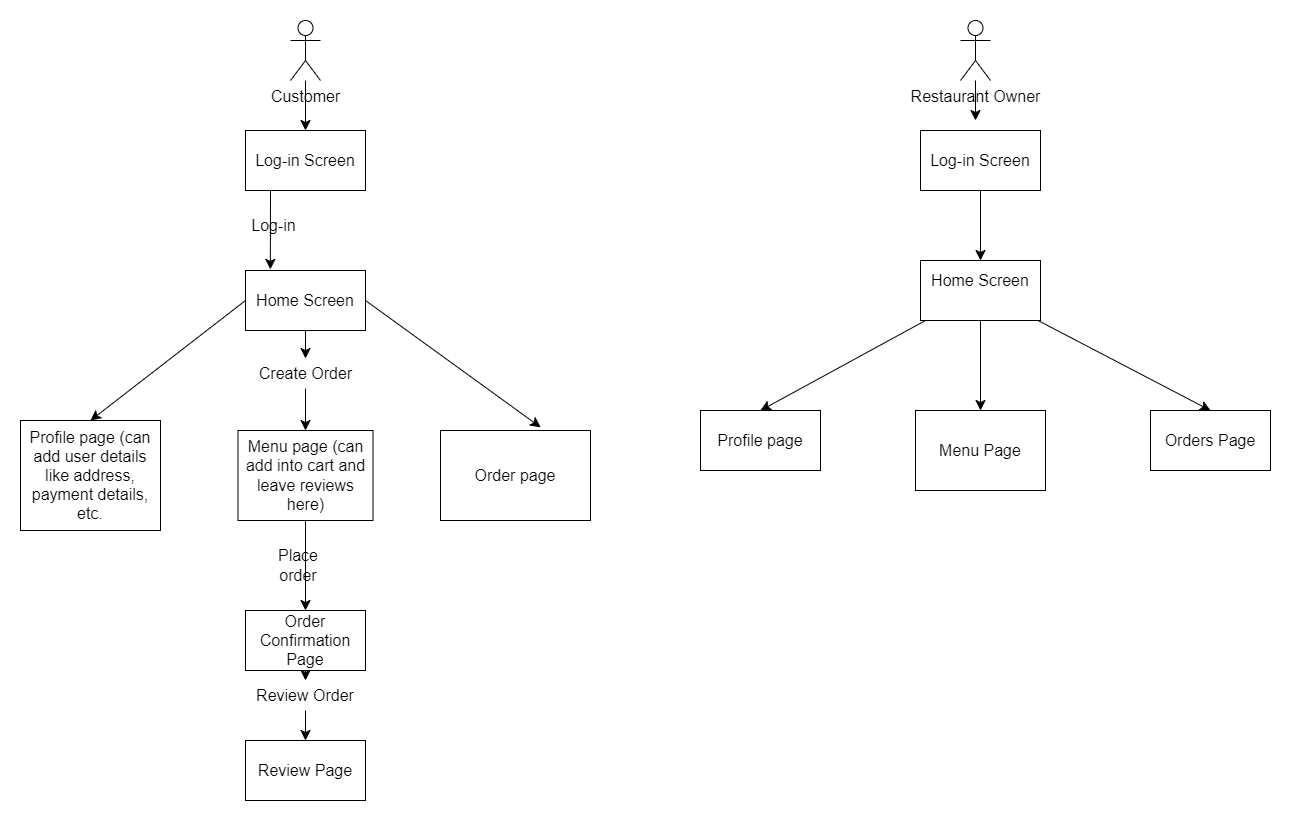

The diagram above was exported from draw.io. Its source (the exported page's mxGraphModel, read from the mxfile embedded in the PNG):
<mxGraphModel dx="3825" dy="2318" grid="1" gridSize="10" guides="1" tooltips="1" connect="1" arrows="1" fold="1" page="0" pageScale="1" pageWidth="827" pageHeight="1169" math="0" shadow="0">
  <root>
    <mxCell id="0" />
    <mxCell id="1" parent="0" />
    <mxCell id="eUFFDJu7GsbOCR61ex-w-2" style="edgeStyle=none;curved=1;rounded=0;orthogonalLoop=1;jettySize=auto;html=1;fontSize=12;startSize=8;endSize=8;" parent="1" source="eUFFDJu7GsbOCR61ex-w-1" target="eUFFDJu7GsbOCR61ex-w-3" edge="1">
      <mxGeometry relative="1" as="geometry">
        <mxPoint x="-735" y="-330" as="targetPoint" />
      </mxGeometry>
    </mxCell>
    <mxCell id="eUFFDJu7GsbOCR61ex-w-1" value="Customer" style="shape=umlActor;verticalLabelPosition=bottom;verticalAlign=top;html=1;outlineConnect=0;fontSize=16;" parent="1" vertex="1">
      <mxGeometry x="-750" y="-470" width="30" height="60" as="geometry" />
    </mxCell>
    <mxCell id="eUFFDJu7GsbOCR61ex-w-4" style="edgeStyle=none;curved=1;rounded=0;orthogonalLoop=1;jettySize=auto;html=1;exitX=0.5;exitY=1;exitDx=0;exitDy=0;fontSize=12;startSize=8;endSize=8;entryX=0.207;entryY=-0.018;entryDx=0;entryDy=0;entryPerimeter=0;" parent="1" edge="1" target="Toxy2ywNvcFTj15BjcM4-8">
      <mxGeometry relative="1" as="geometry">
        <mxPoint x="-770" y="-260" as="targetPoint" />
        <mxPoint x="-770" y="-300" as="sourcePoint" />
      </mxGeometry>
    </mxCell>
    <mxCell id="eUFFDJu7GsbOCR61ex-w-3" value="Log-in Screen" style="rounded=0;whiteSpace=wrap;html=1;fontSize=16;" parent="1" vertex="1">
      <mxGeometry x="-795" y="-360" width="120" height="60" as="geometry" />
    </mxCell>
    <mxCell id="eUFFDJu7GsbOCR61ex-w-6" style="edgeStyle=none;curved=1;rounded=0;orthogonalLoop=1;jettySize=auto;html=1;fontSize=12;startSize=8;endSize=8;entryX=0.5;entryY=0;entryDx=0;entryDy=0;exitX=0.5;exitY=1;exitDx=0;exitDy=0;" parent="1" source="Toxy2ywNvcFTj15BjcM4-11" edge="1" target="eUFFDJu7GsbOCR61ex-w-8">
      <mxGeometry relative="1" as="geometry">
        <mxPoint x="-735" y="-190" as="targetPoint" />
        <mxPoint x="-735" y="-140" as="sourcePoint" />
      </mxGeometry>
    </mxCell>
    <mxCell id="Toxy2ywNvcFTj15BjcM4-1" style="edgeStyle=none;curved=1;rounded=0;orthogonalLoop=1;jettySize=auto;html=1;fontSize=12;startSize=8;endSize=8;exitX=0;exitY=0.5;exitDx=0;exitDy=0;entryX=0.5;entryY=0;entryDx=0;entryDy=0;" edge="1" parent="1" source="Toxy2ywNvcFTj15BjcM4-8" target="eUFFDJu7GsbOCR61ex-w-7">
      <mxGeometry relative="1" as="geometry">
        <mxPoint x="-960" y="-190" as="targetPoint" />
        <mxPoint x="-810" y="-139.99948717948706" as="sourcePoint" />
      </mxGeometry>
    </mxCell>
    <mxCell id="eUFFDJu7GsbOCR61ex-w-5" value="Log-in" style="text;html=1;align=center;verticalAlign=middle;resizable=0;points=[];autosize=1;strokeColor=none;fillColor=none;fontSize=16;" parent="1" vertex="1">
      <mxGeometry x="-802.5" y="-280" width="70" height="30" as="geometry" />
    </mxCell>
    <mxCell id="eUFFDJu7GsbOCR61ex-w-7" value="Profile page (can add user details like address, payment details, etc." style="rounded=0;whiteSpace=wrap;html=1;fontSize=16;" parent="1" vertex="1">
      <mxGeometry x="-1020" y="-70" width="140" height="110" as="geometry" />
    </mxCell>
    <mxCell id="Toxy2ywNvcFTj15BjcM4-23" style="edgeStyle=none;curved=1;rounded=0;orthogonalLoop=1;jettySize=auto;html=1;fontSize=12;startSize=8;endSize=8;" edge="1" parent="1" source="eUFFDJu7GsbOCR61ex-w-8" target="Toxy2ywNvcFTj15BjcM4-13">
      <mxGeometry relative="1" as="geometry" />
    </mxCell>
    <mxCell id="eUFFDJu7GsbOCR61ex-w-8" value="Menu page (can add into cart and leave reviews here)" style="rounded=0;whiteSpace=wrap;html=1;fontSize=16;" parent="1" vertex="1">
      <mxGeometry x="-802.5" y="-60" width="135" height="90" as="geometry" />
    </mxCell>
    <mxCell id="eUFFDJu7GsbOCR61ex-w-9" value="Order page" style="rounded=0;whiteSpace=wrap;html=1;fontSize=16;" parent="1" vertex="1">
      <mxGeometry x="-600" y="-60" width="150" height="90" as="geometry" />
    </mxCell>
    <mxCell id="Toxy2ywNvcFTj15BjcM4-7" style="edgeStyle=none;curved=1;rounded=0;orthogonalLoop=1;jettySize=auto;html=1;fontSize=12;startSize=8;endSize=8;" edge="1" parent="1" source="Toxy2ywNvcFTj15BjcM4-3">
      <mxGeometry relative="1" as="geometry">
        <mxPoint x="-65" y="-370" as="targetPoint" />
      </mxGeometry>
    </mxCell>
    <mxCell id="Toxy2ywNvcFTj15BjcM4-3" value="Restaurant Owner" style="shape=umlActor;verticalLabelPosition=bottom;verticalAlign=top;html=1;outlineConnect=0;fontSize=16;" vertex="1" parent="1">
      <mxGeometry x="-80" y="-470" width="30" height="60" as="geometry" />
    </mxCell>
    <mxCell id="Toxy2ywNvcFTj15BjcM4-26" style="edgeStyle=none;curved=1;rounded=0;orthogonalLoop=1;jettySize=auto;html=1;entryX=0.5;entryY=0;entryDx=0;entryDy=0;fontSize=12;startSize=8;endSize=8;" edge="1" parent="1" source="Toxy2ywNvcFTj15BjcM4-6" target="Toxy2ywNvcFTj15BjcM4-16">
      <mxGeometry relative="1" as="geometry" />
    </mxCell>
    <mxCell id="Toxy2ywNvcFTj15BjcM4-6" value="Log-in Screen" style="rounded=0;whiteSpace=wrap;html=1;fontSize=16;" vertex="1" parent="1">
      <mxGeometry x="-120" y="-360" width="120" height="60" as="geometry" />
    </mxCell>
    <mxCell id="Toxy2ywNvcFTj15BjcM4-8" value="Home Screen" style="rounded=0;whiteSpace=wrap;html=1;fontSize=16;" vertex="1" parent="1">
      <mxGeometry x="-795" y="-220" width="120" height="60" as="geometry" />
    </mxCell>
    <mxCell id="Toxy2ywNvcFTj15BjcM4-12" value="" style="edgeStyle=none;curved=1;rounded=0;orthogonalLoop=1;jettySize=auto;html=1;fontSize=12;startSize=8;endSize=8;entryX=0.5;entryY=0;entryDx=0;entryDy=0;exitX=0.5;exitY=1;exitDx=0;exitDy=0;" edge="1" parent="1" source="Toxy2ywNvcFTj15BjcM4-8" target="Toxy2ywNvcFTj15BjcM4-11">
      <mxGeometry relative="1" as="geometry">
        <mxPoint x="-735" y="-60" as="targetPoint" />
        <mxPoint x="-735" y="-160" as="sourcePoint" />
      </mxGeometry>
    </mxCell>
    <mxCell id="Toxy2ywNvcFTj15BjcM4-11" value="Create Order&lt;br&gt;" style="text;html=1;align=center;verticalAlign=middle;resizable=0;points=[];autosize=1;strokeColor=none;fillColor=none;fontSize=16;" vertex="1" parent="1">
      <mxGeometry x="-795" y="-132" width="120" height="30" as="geometry" />
    </mxCell>
    <mxCell id="Toxy2ywNvcFTj15BjcM4-24" style="edgeStyle=none;curved=1;rounded=0;orthogonalLoop=1;jettySize=auto;html=1;fontSize=12;startSize=8;endSize=8;" edge="1" parent="1" source="Toxy2ywNvcFTj15BjcM4-20" target="Toxy2ywNvcFTj15BjcM4-14">
      <mxGeometry relative="1" as="geometry" />
    </mxCell>
    <mxCell id="Toxy2ywNvcFTj15BjcM4-13" value="Order Confirmation Page" style="rounded=0;whiteSpace=wrap;html=1;fontSize=16;" vertex="1" parent="1">
      <mxGeometry x="-795" y="120" width="120" height="60" as="geometry" />
    </mxCell>
    <mxCell id="Toxy2ywNvcFTj15BjcM4-14" value="Review Page" style="rounded=0;whiteSpace=wrap;html=1;fontSize=16;" vertex="1" parent="1">
      <mxGeometry x="-795" y="250" width="120" height="60" as="geometry" />
    </mxCell>
    <mxCell id="Toxy2ywNvcFTj15BjcM4-15" value="Menu Page" style="rounded=0;whiteSpace=wrap;html=1;fontSize=16;" vertex="1" parent="1">
      <mxGeometry x="-125" y="-80" width="130" height="80" as="geometry" />
    </mxCell>
    <mxCell id="Toxy2ywNvcFTj15BjcM4-27" style="edgeStyle=none;curved=1;rounded=0;orthogonalLoop=1;jettySize=auto;html=1;fontSize=12;startSize=8;endSize=8;" edge="1" parent="1" source="Toxy2ywNvcFTj15BjcM4-16" target="Toxy2ywNvcFTj15BjcM4-15">
      <mxGeometry relative="1" as="geometry" />
    </mxCell>
    <mxCell id="Toxy2ywNvcFTj15BjcM4-28" style="edgeStyle=none;curved=1;rounded=0;orthogonalLoop=1;jettySize=auto;html=1;entryX=0.5;entryY=0;entryDx=0;entryDy=0;fontSize=12;startSize=8;endSize=8;" edge="1" parent="1" source="Toxy2ywNvcFTj15BjcM4-16" target="Toxy2ywNvcFTj15BjcM4-17">
      <mxGeometry relative="1" as="geometry" />
    </mxCell>
    <mxCell id="Toxy2ywNvcFTj15BjcM4-29" style="edgeStyle=none;curved=1;rounded=0;orthogonalLoop=1;jettySize=auto;html=1;entryX=0.5;entryY=0;entryDx=0;entryDy=0;fontSize=12;startSize=8;endSize=8;" edge="1" parent="1" source="Toxy2ywNvcFTj15BjcM4-16" target="Toxy2ywNvcFTj15BjcM4-18">
      <mxGeometry relative="1" as="geometry" />
    </mxCell>
    <mxCell id="Toxy2ywNvcFTj15BjcM4-16" value="&#10;&lt;span style=&quot;color: rgb(0, 0, 0); font-family: Helvetica; font-size: 16px; font-style: normal; font-variant-ligatures: normal; font-variant-caps: normal; font-weight: 400; letter-spacing: normal; orphans: 2; text-align: center; text-indent: 0px; text-transform: none; widows: 2; word-spacing: 0px; -webkit-text-stroke-width: 0px; background-color: rgb(255, 255, 255); text-decoration-thickness: initial; text-decoration-style: initial; text-decoration-color: initial; float: none; display: inline !important;&quot;&gt;Home Screen&lt;/span&gt;&#10;&#10;" style="rounded=0;whiteSpace=wrap;html=1;fontSize=16;" vertex="1" parent="1">
      <mxGeometry x="-120" y="-230" width="120" height="60" as="geometry" />
    </mxCell>
    <mxCell id="Toxy2ywNvcFTj15BjcM4-17" value="Profile page" style="rounded=0;whiteSpace=wrap;html=1;fontSize=16;" vertex="1" parent="1">
      <mxGeometry x="-340" y="-80" width="120" height="60" as="geometry" />
    </mxCell>
    <mxCell id="Toxy2ywNvcFTj15BjcM4-18" value="Orders Page" style="rounded=0;whiteSpace=wrap;html=1;fontSize=16;" vertex="1" parent="1">
      <mxGeometry x="110" y="-80" width="120" height="60" as="geometry" />
    </mxCell>
    <mxCell id="Toxy2ywNvcFTj15BjcM4-19" value="Place order" style="text;html=1;strokeColor=none;fillColor=none;align=center;verticalAlign=middle;whiteSpace=wrap;rounded=0;fontSize=16;" vertex="1" parent="1">
      <mxGeometry x="-772.5" y="60" width="60" height="30" as="geometry" />
    </mxCell>
    <mxCell id="Toxy2ywNvcFTj15BjcM4-22" style="edgeStyle=none;curved=1;rounded=0;orthogonalLoop=1;jettySize=auto;html=1;entryX=0.668;entryY=-0.035;entryDx=0;entryDy=0;entryPerimeter=0;fontSize=12;startSize=8;endSize=8;exitX=1;exitY=0.5;exitDx=0;exitDy=0;" edge="1" parent="1" source="Toxy2ywNvcFTj15BjcM4-8" target="eUFFDJu7GsbOCR61ex-w-9">
      <mxGeometry relative="1" as="geometry" />
    </mxCell>
    <mxCell id="Toxy2ywNvcFTj15BjcM4-25" value="" style="edgeStyle=none;curved=1;rounded=0;orthogonalLoop=1;jettySize=auto;html=1;fontSize=12;startSize=8;endSize=8;" edge="1" parent="1" source="Toxy2ywNvcFTj15BjcM4-13" target="Toxy2ywNvcFTj15BjcM4-20">
      <mxGeometry relative="1" as="geometry">
        <mxPoint x="-735" y="180" as="sourcePoint" />
        <mxPoint x="-735" y="250" as="targetPoint" />
      </mxGeometry>
    </mxCell>
    <mxCell id="Toxy2ywNvcFTj15BjcM4-20" value="Review Order&lt;br&gt;" style="text;html=1;strokeColor=none;fillColor=none;align=center;verticalAlign=middle;whiteSpace=wrap;rounded=0;fontSize=16;" vertex="1" parent="1">
      <mxGeometry x="-810" y="190" width="150" height="30" as="geometry" />
    </mxCell>
  </root>
</mxGraphModel>